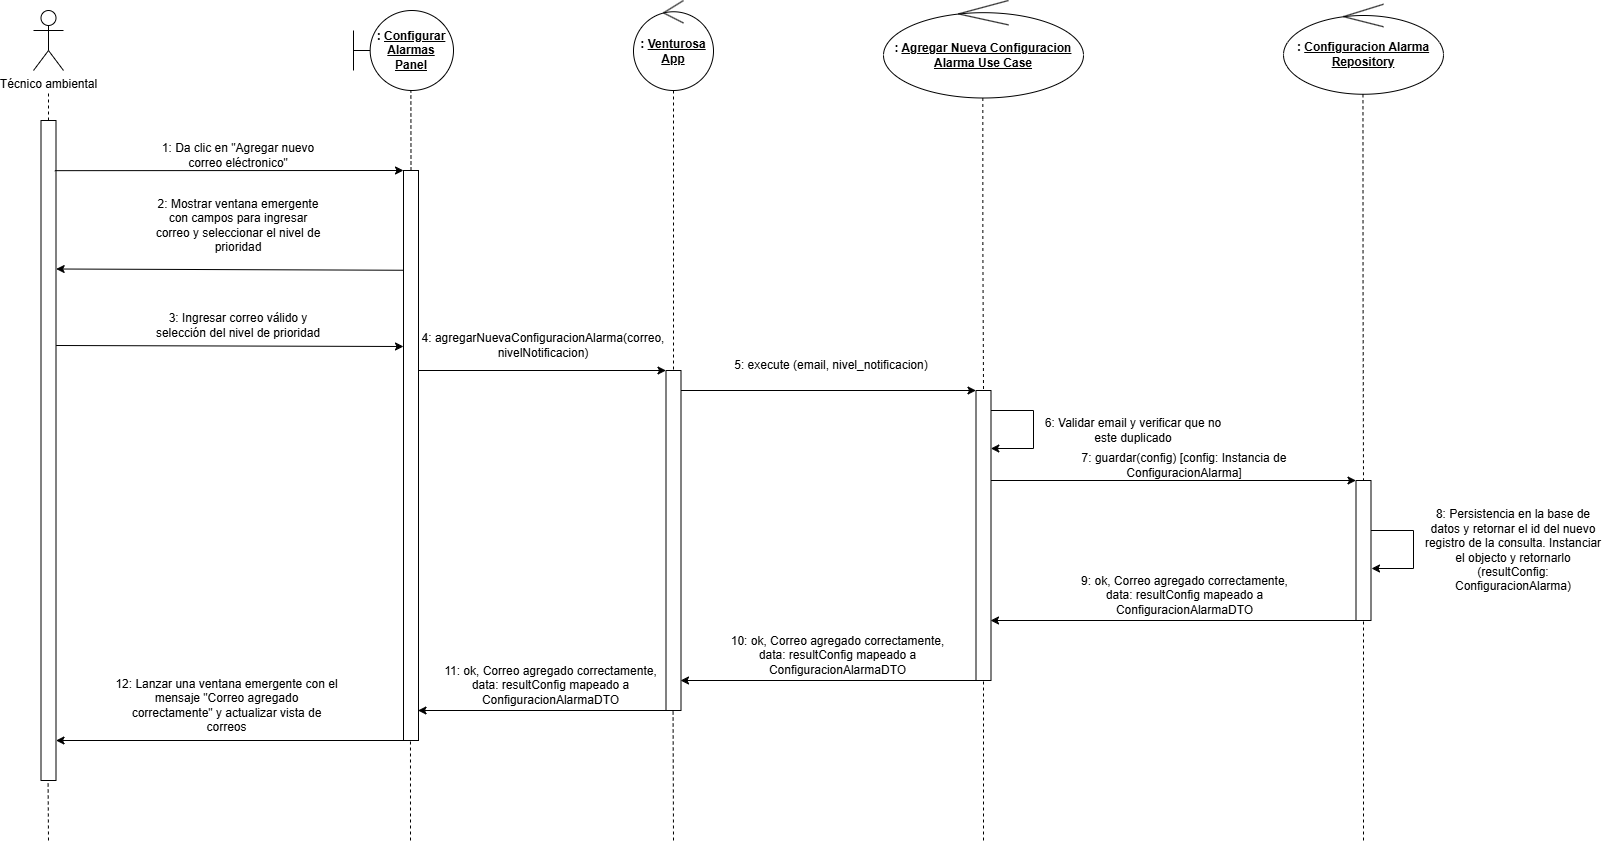

The diagram above was exported from draw.io. Its source (the exported page's mxGraphModel, read from the mxfile embedded in the PNG):
<mxGraphModel dx="1873" dy="1096" grid="1" gridSize="10" guides="1" tooltips="1" connect="1" arrows="1" fold="1" page="1" pageScale="1" pageWidth="827" pageHeight="1169" math="0" shadow="0">
  <root>
    <mxCell id="0" />
    <mxCell id="1" parent="0" />
    <mxCell id="F_lZDwP5ktHYbsdXXGGQ-23" parent="1" style="shape=umlActor;verticalLabelPosition=bottom;verticalAlign=top;html=1;outlineConnect=0;container=0;" value="Técnico ambiental" vertex="1">
      <mxGeometry height="60" width="30" x="220" y="250" as="geometry" />
    </mxCell>
    <mxCell id="F_lZDwP5ktHYbsdXXGGQ-24" parent="1" style="shape=umlBoundary;whiteSpace=wrap;html=1;container=0;" value="&lt;b&gt;: &lt;u&gt;Configurar Alarmas Panel&lt;/u&gt;&lt;/b&gt;" vertex="1">
      <mxGeometry height="80" width="100" x="540" y="250" as="geometry" />
    </mxCell>
    <mxCell id="F_lZDwP5ktHYbsdXXGGQ-54" edge="1" parent="1" source="F_lZDwP5ktHYbsdXXGGQ-25" style="edgeStyle=orthogonalEdgeStyle;rounded=0;orthogonalLoop=1;jettySize=auto;html=1;entryX=0.5;entryY=0;entryDx=0;entryDy=0;dashed=1;endArrow=none;endFill=0;" target="F_lZDwP5ktHYbsdXXGGQ-39">
      <mxGeometry relative="1" as="geometry" />
    </mxCell>
    <mxCell id="F_lZDwP5ktHYbsdXXGGQ-25" parent="1" style="ellipse;shape=umlControl;whiteSpace=wrap;html=1;container=0;" value="&lt;b&gt;: &lt;u&gt;Venturosa App&lt;/u&gt;&lt;/b&gt;" vertex="1">
      <mxGeometry height="90" width="80" x="820" y="240" as="geometry" />
    </mxCell>
    <mxCell id="F_lZDwP5ktHYbsdXXGGQ-26" parent="1" style="rounded=0;whiteSpace=wrap;html=1;container=0;" value="" vertex="1">
      <mxGeometry height="660" width="15" x="227.5" y="360" as="geometry" />
    </mxCell>
    <mxCell id="F_lZDwP5ktHYbsdXXGGQ-27" edge="1" parent="1" source="F_lZDwP5ktHYbsdXXGGQ-26" style="endArrow=none;dashed=1;html=1;rounded=0;exitX=0.5;exitY=0;exitDx=0;exitDy=0;" value="">
      <mxGeometry height="50" relative="1" width="50" as="geometry">
        <mxPoint x="227.5" y="350" as="sourcePoint" />
        <mxPoint x="235" y="330" as="targetPoint" />
      </mxGeometry>
    </mxCell>
    <mxCell id="F_lZDwP5ktHYbsdXXGGQ-28" parent="1" style="rounded=0;whiteSpace=wrap;html=1;container=0;" value="" vertex="1">
      <mxGeometry height="570" width="15" x="590" y="410" as="geometry" />
    </mxCell>
    <mxCell id="F_lZDwP5ktHYbsdXXGGQ-30" edge="1" parent="1" source="F_lZDwP5ktHYbsdXXGGQ-26" style="endArrow=classic;html=1;rounded=0;entryX=0;entryY=0;entryDx=0;entryDy=0;exitX=0.922;exitY=0.076;exitDx=0;exitDy=0;exitPerimeter=0;" target="F_lZDwP5ktHYbsdXXGGQ-28" value="">
      <mxGeometry height="50" relative="1" width="50" as="geometry">
        <mxPoint x="242.5" y="400" as="sourcePoint" />
        <mxPoint x="292.5" y="350" as="targetPoint" />
      </mxGeometry>
    </mxCell>
    <mxCell id="F_lZDwP5ktHYbsdXXGGQ-31" parent="1" style="text;html=1;whiteSpace=wrap;strokeColor=none;fillColor=none;align=center;verticalAlign=middle;rounded=0;container=0;" value="1: Da clic en &quot;Agregar nuevo correo eléctronico&quot;" vertex="1">
      <mxGeometry height="30" width="170" x="340" y="380" as="geometry" />
    </mxCell>
    <mxCell id="F_lZDwP5ktHYbsdXXGGQ-39" parent="1" style="rounded=0;whiteSpace=wrap;html=1;container=0;" value="" vertex="1">
      <mxGeometry height="340" width="15" x="852.5" y="610" as="geometry" />
    </mxCell>
    <mxCell id="F_lZDwP5ktHYbsdXXGGQ-50" edge="1" parent="1" style="endArrow=none;html=1;rounded=0;entryX=0;entryY=0;entryDx=0;entryDy=0;exitX=0.986;exitY=0.059;exitDx=0;exitDy=0;exitPerimeter=0;endFill=0;startArrow=classic;startFill=1;" value="">
      <mxGeometry height="50" relative="1" width="50" as="geometry">
        <mxPoint x="242.5" y="980" as="sourcePoint" />
        <mxPoint x="590.5" y="980" as="targetPoint" />
      </mxGeometry>
    </mxCell>
    <mxCell id="F_lZDwP5ktHYbsdXXGGQ-52" edge="1" parent="1" source="F_lZDwP5ktHYbsdXXGGQ-28" style="endArrow=none;dashed=1;html=1;rounded=0;exitX=0.5;exitY=0;exitDx=0;exitDy=0;" value="">
      <mxGeometry height="50" relative="1" width="50" as="geometry">
        <mxPoint x="597.38" y="360" as="sourcePoint" />
        <mxPoint x="597.38" y="330" as="targetPoint" />
      </mxGeometry>
    </mxCell>
    <mxCell id="F_lZDwP5ktHYbsdXXGGQ-53" edge="1" parent="1" style="endArrow=none;dashed=1;html=1;rounded=0;" value="">
      <mxGeometry height="50" relative="1" width="50" as="geometry">
        <mxPoint x="597" y="1080" as="sourcePoint" />
        <mxPoint x="596.98" y="980" as="targetPoint" />
      </mxGeometry>
    </mxCell>
    <mxCell id="F_lZDwP5ktHYbsdXXGGQ-55" edge="1" parent="1" style="endArrow=none;dashed=1;html=1;rounded=0;" value="">
      <mxGeometry height="50" relative="1" width="50" as="geometry">
        <mxPoint x="860" y="1080" as="sourcePoint" />
        <mxPoint x="859.5699999999999" y="950" as="targetPoint" />
      </mxGeometry>
    </mxCell>
    <mxCell id="NBSttThGCMCXf-Hg5kPq-1" edge="1" parent="1" source="F_lZDwP5ktHYbsdXXGGQ-26" style="endArrow=none;html=1;rounded=0;entryX=0.021;entryY=0.175;entryDx=0;entryDy=0;exitX=1.011;exitY=0.225;exitDx=0;exitDy=0;exitPerimeter=0;endFill=0;startArrow=classic;startFill=1;entryPerimeter=0;" target="F_lZDwP5ktHYbsdXXGGQ-28" value="">
      <mxGeometry height="50" relative="1" width="50" as="geometry">
        <mxPoint x="243" y="501" as="sourcePoint" />
        <mxPoint x="590" y="500" as="targetPoint" />
      </mxGeometry>
    </mxCell>
    <mxCell id="NBSttThGCMCXf-Hg5kPq-2" parent="1" style="text;html=1;whiteSpace=wrap;strokeColor=none;fillColor=none;align=center;verticalAlign=middle;rounded=0;container=0;" value="2: Mostrar ventana emergente con campos para ingresar correo y seleccionar el nivel de prioridad" vertex="1">
      <mxGeometry height="30" width="170" x="340" y="450" as="geometry" />
    </mxCell>
    <mxCell id="NBSttThGCMCXf-Hg5kPq-3" edge="1" parent="1" style="endArrow=classic;html=1;rounded=0;exitX=1.008;exitY=0.317;exitDx=0;exitDy=0;exitPerimeter=0;" value="">
      <mxGeometry height="50" relative="1" width="50" as="geometry">
        <mxPoint x="242.62" y="585" as="sourcePoint" />
        <mxPoint x="590" y="586" as="targetPoint" />
      </mxGeometry>
    </mxCell>
    <mxCell id="NBSttThGCMCXf-Hg5kPq-4" parent="1" style="text;html=1;whiteSpace=wrap;strokeColor=none;fillColor=none;align=center;verticalAlign=middle;rounded=0;container=0;" value="3: Ingresar correo válido y selección del nivel de prioridad" vertex="1">
      <mxGeometry height="30" width="170" x="340" y="550" as="geometry" />
    </mxCell>
    <mxCell id="NBSttThGCMCXf-Hg5kPq-5" edge="1" parent="1" style="endArrow=classic;html=1;rounded=0;exitX=1.008;exitY=0.317;exitDx=0;exitDy=0;exitPerimeter=0;entryX=0;entryY=0;entryDx=0;entryDy=0;" target="F_lZDwP5ktHYbsdXXGGQ-39" value="">
      <mxGeometry height="50" relative="1" width="50" as="geometry">
        <mxPoint x="605" y="610" as="sourcePoint" />
        <mxPoint x="850" y="610" as="targetPoint" />
      </mxGeometry>
    </mxCell>
    <mxCell id="NBSttThGCMCXf-Hg5kPq-6" parent="1" style="text;html=1;whiteSpace=wrap;strokeColor=none;fillColor=none;align=center;verticalAlign=middle;rounded=0;container=0;" value="4: agregarNuevaConfiguracionAlarma(correo, nivelNotificacion)" vertex="1">
      <mxGeometry height="30" width="300" x="580" y="570" as="geometry" />
    </mxCell>
    <mxCell id="NBSttThGCMCXf-Hg5kPq-7" parent="1" style="ellipse;shape=umlControl;whiteSpace=wrap;html=1;container=0;" value="&lt;b&gt;: &lt;u&gt;Agregar Nueva Configuracion Alarma Use Case&lt;/u&gt;&lt;/b&gt;" vertex="1">
      <mxGeometry height="97.5" width="200" x="1070" y="240" as="geometry" />
    </mxCell>
    <mxCell id="NBSttThGCMCXf-Hg5kPq-8" parent="1" style="rounded=0;whiteSpace=wrap;html=1;container=0;" value="" vertex="1">
      <mxGeometry height="290" width="15" x="1162.5" y="630" as="geometry" />
    </mxCell>
    <mxCell id="NBSttThGCMCXf-Hg5kPq-9" edge="1" parent="1" style="endArrow=classic;html=1;rounded=0;exitX=1.008;exitY=0.317;exitDx=0;exitDy=0;exitPerimeter=0;entryX=0;entryY=0;entryDx=0;entryDy=0;" target="NBSttThGCMCXf-Hg5kPq-8" value="">
      <mxGeometry height="50" relative="1" width="50" as="geometry">
        <mxPoint x="867.5" y="630" as="sourcePoint" />
        <mxPoint x="1115.5" y="630" as="targetPoint" />
      </mxGeometry>
    </mxCell>
    <mxCell id="NBSttThGCMCXf-Hg5kPq-10" parent="1" style="text;html=1;whiteSpace=wrap;strokeColor=none;fillColor=none;align=center;verticalAlign=middle;rounded=0;container=0;" value="5: execute (email, nivel_notificacion)" vertex="1">
      <mxGeometry height="30" width="300" x="867.5" y="590" as="geometry" />
    </mxCell>
    <mxCell id="NBSttThGCMCXf-Hg5kPq-11" edge="1" parent="1" style="endArrow=classic;html=1;rounded=0;entryX=0.99;entryY=0.2;entryDx=0;entryDy=0;entryPerimeter=0;" target="NBSttThGCMCXf-Hg5kPq-8" value="">
      <mxGeometry height="50" relative="1" width="50" as="geometry">
        <Array as="points">
          <mxPoint x="1220" y="650" />
          <mxPoint x="1220" y="688" />
        </Array>
        <mxPoint x="1177.5" y="650" as="sourcePoint" />
        <mxPoint x="1220" y="690" as="targetPoint" />
      </mxGeometry>
    </mxCell>
    <mxCell id="NBSttThGCMCXf-Hg5kPq-12" parent="1" style="text;html=1;whiteSpace=wrap;strokeColor=none;fillColor=none;align=center;verticalAlign=middle;rounded=0;container=0;" value="6: Validar email y verificar que no este duplicado" vertex="1">
      <mxGeometry height="30" width="180" x="1230" y="655" as="geometry" />
    </mxCell>
    <mxCell id="NBSttThGCMCXf-Hg5kPq-15" parent="1" style="ellipse;shape=umlControl;whiteSpace=wrap;html=1;container=0;" value="&lt;b&gt;: &lt;u&gt;Configuracion Alarma Repository&lt;/u&gt;&lt;/b&gt;" vertex="1">
      <mxGeometry height="90" width="160" x="1470" y="243.75" as="geometry" />
    </mxCell>
    <mxCell id="NBSttThGCMCXf-Hg5kPq-16" parent="1" style="rounded=0;whiteSpace=wrap;html=1;container=0;" value="" vertex="1">
      <mxGeometry height="140" width="15" x="1542.5" y="720" as="geometry" />
    </mxCell>
    <mxCell id="NBSttThGCMCXf-Hg5kPq-17" edge="1" parent="1" style="endArrow=classic;html=1;rounded=0;exitX=1.008;exitY=0.317;exitDx=0;exitDy=0;exitPerimeter=0;entryX=0;entryY=0;entryDx=0;entryDy=0;" target="NBSttThGCMCXf-Hg5kPq-16" value="">
      <mxGeometry height="50" relative="1" width="50" as="geometry">
        <mxPoint x="1177.5" y="720" as="sourcePoint" />
        <mxPoint x="1473" y="720" as="targetPoint" />
      </mxGeometry>
    </mxCell>
    <mxCell id="NBSttThGCMCXf-Hg5kPq-18" parent="1" style="text;html=1;whiteSpace=wrap;strokeColor=none;fillColor=none;align=center;verticalAlign=middle;rounded=0;container=0;" value="7: guardar(config) [config: Instancia de ConfiguracionAlarma]" vertex="1">
      <mxGeometry height="30" width="260" x="1241" y="690" as="geometry" />
    </mxCell>
    <mxCell id="NBSttThGCMCXf-Hg5kPq-19" parent="1" style="text;html=1;whiteSpace=wrap;strokeColor=none;fillColor=none;align=center;verticalAlign=middle;rounded=0;container=0;" value="8: Persistencia en la base de datos y retornar el id del nuevo registro de la consulta. Instanciar el objecto y retornarlo (resultConfig: ConfiguracionAlarma)" vertex="1">
      <mxGeometry height="30" width="180" x="1610" y="775" as="geometry" />
    </mxCell>
    <mxCell id="NBSttThGCMCXf-Hg5kPq-20" edge="1" parent="1" style="endArrow=classic;html=1;rounded=0;entryX=1;entryY=0.25;entryDx=0;entryDy=0;" value="">
      <mxGeometry height="50" relative="1" width="50" as="geometry">
        <Array as="points">
          <mxPoint x="1600" y="770" />
          <mxPoint x="1600" y="808" />
        </Array>
        <mxPoint x="1557.5" y="770" as="sourcePoint" />
        <mxPoint x="1558" y="808" as="targetPoint" />
      </mxGeometry>
    </mxCell>
    <mxCell id="NBSttThGCMCXf-Hg5kPq-21" edge="1" parent="1" style="endArrow=none;html=1;rounded=0;exitX=1.008;exitY=0.317;exitDx=0;exitDy=0;exitPerimeter=0;entryX=0;entryY=0;entryDx=0;entryDy=0;endFill=0;startArrow=classic;startFill=1;" value="">
      <mxGeometry height="50" relative="1" width="50" as="geometry">
        <mxPoint x="1177" y="860" as="sourcePoint" />
        <mxPoint x="1542.5" y="860" as="targetPoint" />
      </mxGeometry>
    </mxCell>
    <mxCell id="NBSttThGCMCXf-Hg5kPq-23" parent="1" style="text;html=1;whiteSpace=wrap;strokeColor=none;fillColor=none;align=center;verticalAlign=middle;rounded=0;container=0;" value="9: ok, Correo agregado correctamente, data: resultConfig mapeado a ConfiguracionAlarmaDTO" vertex="1">
      <mxGeometry height="30" width="229" x="1256.5" y="820" as="geometry" />
    </mxCell>
    <mxCell id="NBSttThGCMCXf-Hg5kPq-24" edge="1" parent="1" style="endArrow=none;html=1;rounded=0;exitX=1.008;exitY=0.317;exitDx=0;exitDy=0;exitPerimeter=0;entryX=0;entryY=0;entryDx=0;entryDy=0;endFill=0;startArrow=classic;startFill=1;" value="">
      <mxGeometry height="50" relative="1" width="50" as="geometry">
        <mxPoint x="867" y="920" as="sourcePoint" />
        <mxPoint x="1162.5" y="920" as="targetPoint" />
      </mxGeometry>
    </mxCell>
    <mxCell id="NBSttThGCMCXf-Hg5kPq-25" parent="1" style="text;html=1;whiteSpace=wrap;strokeColor=none;fillColor=none;align=center;verticalAlign=middle;rounded=0;container=0;" value="10: ok, Correo agregado correctamente, data: resultConfig mapeado a ConfiguracionAlarmaDTO" vertex="1">
      <mxGeometry height="30" width="229" x="910" y="880" as="geometry" />
    </mxCell>
    <mxCell id="NBSttThGCMCXf-Hg5kPq-26" edge="1" parent="1" style="endArrow=none;html=1;rounded=0;exitX=1.008;exitY=0.317;exitDx=0;exitDy=0;exitPerimeter=0;entryX=0;entryY=0;entryDx=0;entryDy=0;endFill=0;startArrow=classic;startFill=1;" value="">
      <mxGeometry height="50" relative="1" width="50" as="geometry">
        <mxPoint x="604.5" y="950" as="sourcePoint" />
        <mxPoint x="852.5" y="950" as="targetPoint" />
      </mxGeometry>
    </mxCell>
    <mxCell id="NBSttThGCMCXf-Hg5kPq-27" parent="1" style="text;html=1;whiteSpace=wrap;strokeColor=none;fillColor=none;align=center;verticalAlign=middle;rounded=0;container=0;" value="11: ok, Correo agregado correctamente, data: resultConfig mapeado a ConfiguracionAlarmaDTO" vertex="1">
      <mxGeometry height="30" width="229" x="623.5" y="910" as="geometry" />
    </mxCell>
    <mxCell id="NBSttThGCMCXf-Hg5kPq-28" parent="1" style="text;html=1;whiteSpace=wrap;strokeColor=none;fillColor=none;align=center;verticalAlign=middle;rounded=0;container=0;" value="12: Lanzar una ventana emergente con el mensaje &quot;Correo agregado correctamente&quot; y actualizar vista de correos" vertex="1">
      <mxGeometry height="30" width="229" x="299" y="930" as="geometry" />
    </mxCell>
    <mxCell id="NBSttThGCMCXf-Hg5kPq-29" edge="1" parent="1" style="endArrow=none;dashed=1;html=1;rounded=0;" value="">
      <mxGeometry height="50" relative="1" width="50" as="geometry">
        <mxPoint x="235" y="1080" as="sourcePoint" />
        <mxPoint x="234.57999999999998" y="1020" as="targetPoint" />
      </mxGeometry>
    </mxCell>
    <mxCell id="NBSttThGCMCXf-Hg5kPq-30" edge="1" parent="1" style="edgeStyle=orthogonalEdgeStyle;rounded=0;orthogonalLoop=1;jettySize=auto;html=1;entryX=0.5;entryY=0;entryDx=0;entryDy=0;dashed=1;endArrow=none;endFill=0;" target="NBSttThGCMCXf-Hg5kPq-8">
      <mxGeometry relative="1" as="geometry">
        <mxPoint x="1169.33" y="337.5" as="sourcePoint" />
        <mxPoint x="1169.33" y="617.5" as="targetPoint" />
      </mxGeometry>
    </mxCell>
    <mxCell id="NBSttThGCMCXf-Hg5kPq-31" edge="1" parent="1" style="endArrow=none;dashed=1;html=1;rounded=0;entryX=0.5;entryY=1;entryDx=0;entryDy=0;" target="NBSttThGCMCXf-Hg5kPq-8" value="">
      <mxGeometry height="50" relative="1" width="50" as="geometry">
        <mxPoint x="1170" y="1080" as="sourcePoint" />
        <mxPoint x="1169.33" y="920" as="targetPoint" />
      </mxGeometry>
    </mxCell>
    <mxCell id="NBSttThGCMCXf-Hg5kPq-32" edge="1" parent="1" style="edgeStyle=orthogonalEdgeStyle;rounded=0;orthogonalLoop=1;jettySize=auto;html=1;entryX=0.5;entryY=0;entryDx=0;entryDy=0;dashed=1;endArrow=none;endFill=0;" target="NBSttThGCMCXf-Hg5kPq-16">
      <mxGeometry relative="1" as="geometry">
        <mxPoint x="1549.47" y="333.75" as="sourcePoint" />
        <mxPoint x="1550.14" y="626.25" as="targetPoint" />
      </mxGeometry>
    </mxCell>
    <mxCell id="NBSttThGCMCXf-Hg5kPq-33" edge="1" parent="1" style="endArrow=none;dashed=1;html=1;rounded=0;entryX=0.5;entryY=1;entryDx=0;entryDy=0;" target="NBSttThGCMCXf-Hg5kPq-16" value="">
      <mxGeometry height="50" relative="1" width="50" as="geometry">
        <mxPoint x="1550" y="1080" as="sourcePoint" />
        <mxPoint x="1549.57" y="860" as="targetPoint" />
      </mxGeometry>
    </mxCell>
  </root>
</mxGraphModel>